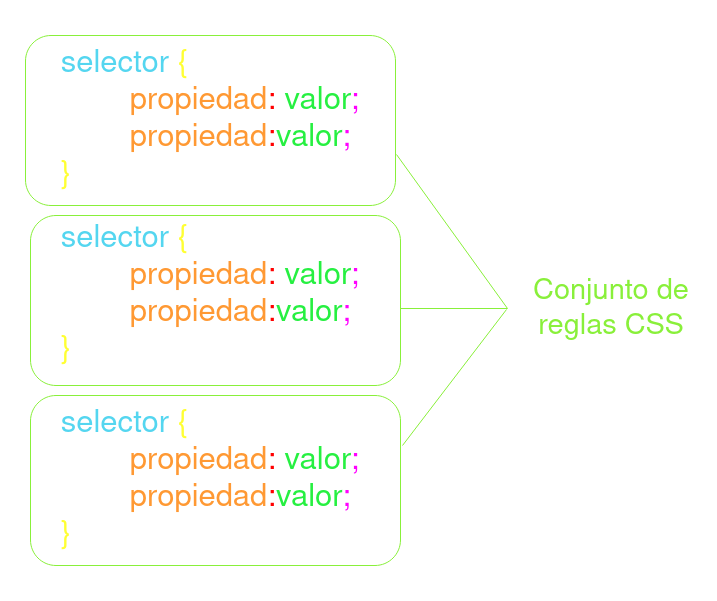

The diagram above was exported from draw.io. Its source (the exported page's mxGraphModel, read from the mxfile embedded in the PNG):
<mxGraphModel dx="1434" dy="766" grid="1" gridSize="10" guides="1" tooltips="1" connect="1" arrows="1" fold="1" page="1" pageScale="1" pageWidth="827" pageHeight="1169" math="0" shadow="0">
  <root>
    <mxCell id="0" />
    <mxCell id="1" parent="0" />
    <mxCell id="iDXjAMpNUe32oRCLMMjr-28" value="" style="rounded=1;whiteSpace=wrap;html=1;fillColor=none;strokeColor=#89F03A;" vertex="1" parent="1">
      <mxGeometry x="135" y="270" width="370" height="170" as="geometry" />
    </mxCell>
    <mxCell id="iDXjAMpNUe32oRCLMMjr-30" value="" style="rounded=1;whiteSpace=wrap;html=1;fillColor=none;strokeColor=#89F03A;" vertex="1" parent="1">
      <mxGeometry x="140" y="630" width="370" height="170" as="geometry" />
    </mxCell>
    <mxCell id="iDXjAMpNUe32oRCLMMjr-1" value="&lt;div style=&quot;font-size: 31px;&quot; align=&quot;left&quot;&gt;&lt;font style=&quot;font-size: 31px;&quot;&gt;&lt;font style=&quot;font-size: 31px;&quot; color=&quot;#54d6f0&quot;&gt;selector&lt;/font&gt; &lt;font style=&quot;font-size: 31px;&quot; color=&quot;#ffff33&quot;&gt;{&lt;/font&gt;&lt;/font&gt;&lt;/div&gt;&lt;div style=&quot;font-size: 31px;&quot; align=&quot;left&quot;&gt;&lt;font style=&quot;font-size: 31px;&quot;&gt;&lt;span style=&quot;white-space: pre;&quot;&gt;&#09;&lt;/span&gt;&lt;font style=&quot;font-size: 31px;&quot; color=&quot;#ff9933&quot;&gt;propiedad&lt;/font&gt;&lt;font style=&quot;font-size: 31px;&quot; color=&quot;#ff0000&quot;&gt;:&lt;/font&gt; &lt;font style=&quot;font-size: 31px;&quot; color=&quot;#26f041&quot;&gt;valor&lt;/font&gt;&lt;font style=&quot;font-size: 31px;&quot; color=&quot;#ff00ff&quot;&gt;;&lt;/font&gt;&lt;/font&gt;&lt;/div&gt;&lt;div style=&quot;font-size: 31px;&quot; align=&quot;left&quot;&gt;&lt;font style=&quot;font-size: 31px;&quot;&gt;&lt;span style=&quot;white-space: pre;&quot;&gt;&#09;&lt;/span&gt;&lt;font style=&quot;font-size: 31px;&quot; color=&quot;#ff9933&quot;&gt;propiedad&lt;/font&gt;&lt;font style=&quot;font-size: 31px;&quot; color=&quot;#ff0000&quot;&gt;:&lt;/font&gt;&lt;font style=&quot;font-size: 31px;&quot; color=&quot;#26f041&quot;&gt;valor&lt;/font&gt;&lt;font style=&quot;font-size: 31px;&quot; color=&quot;#ff00ff&quot;&gt;;&lt;/font&gt;&lt;/font&gt;&lt;/div&gt;&lt;div style=&quot;font-size: 31px;&quot; align=&quot;left&quot;&gt;&lt;font style=&quot;font-size: 31px;&quot; color=&quot;#ffff33&quot;&gt;}&lt;/font&gt;&lt;font style=&quot;font-size: 31px;&quot; color=&quot;#ffff33&quot;&gt;&lt;br&gt;&lt;/font&gt;&lt;/div&gt;" style="text;html=1;strokeColor=none;fillColor=none;align=center;verticalAlign=middle;whiteSpace=wrap;rounded=0;" vertex="1" parent="1">
      <mxGeometry x="110" y="235" width="420" height="240" as="geometry" />
    </mxCell>
    <mxCell id="iDXjAMpNUe32oRCLMMjr-26" value="&lt;div style=&quot;font-size: 31px;&quot; align=&quot;left&quot;&gt;&lt;font style=&quot;font-size: 31px;&quot;&gt;&lt;font style=&quot;font-size: 31px;&quot; color=&quot;#54d6f0&quot;&gt;selector&lt;/font&gt; &lt;font style=&quot;font-size: 31px;&quot; color=&quot;#ffff33&quot;&gt;{&lt;/font&gt;&lt;/font&gt;&lt;/div&gt;&lt;div style=&quot;font-size: 31px;&quot; align=&quot;left&quot;&gt;&lt;font style=&quot;font-size: 31px;&quot;&gt;&lt;span style=&quot;white-space: pre;&quot;&gt;&#09;&lt;/span&gt;&lt;font style=&quot;font-size: 31px;&quot; color=&quot;#ff9933&quot;&gt;propiedad&lt;/font&gt;&lt;font style=&quot;font-size: 31px;&quot; color=&quot;#ff0000&quot;&gt;:&lt;/font&gt; &lt;font style=&quot;font-size: 31px;&quot; color=&quot;#26f041&quot;&gt;valor&lt;/font&gt;&lt;font style=&quot;font-size: 31px;&quot; color=&quot;#ff00ff&quot;&gt;;&lt;/font&gt;&lt;/font&gt;&lt;/div&gt;&lt;div style=&quot;font-size: 31px;&quot; align=&quot;left&quot;&gt;&lt;font style=&quot;font-size: 31px;&quot;&gt;&lt;span style=&quot;white-space: pre;&quot;&gt;&#09;&lt;/span&gt;&lt;font style=&quot;font-size: 31px;&quot; color=&quot;#ff9933&quot;&gt;propiedad&lt;/font&gt;&lt;font style=&quot;font-size: 31px;&quot; color=&quot;#ff0000&quot;&gt;:&lt;/font&gt;&lt;font style=&quot;font-size: 31px;&quot; color=&quot;#26f041&quot;&gt;valor&lt;/font&gt;&lt;font style=&quot;font-size: 31px;&quot; color=&quot;#ff00ff&quot;&gt;;&lt;/font&gt;&lt;/font&gt;&lt;/div&gt;&lt;div style=&quot;font-size: 31px;&quot; align=&quot;left&quot;&gt;&lt;font style=&quot;font-size: 31px;&quot; color=&quot;#ffff33&quot;&gt;}&lt;/font&gt;&lt;font style=&quot;font-size: 31px;&quot; color=&quot;#ffff33&quot;&gt;&lt;br&gt;&lt;/font&gt;&lt;/div&gt;" style="text;html=1;strokeColor=none;fillColor=none;align=center;verticalAlign=middle;whiteSpace=wrap;rounded=0;" vertex="1" parent="1">
      <mxGeometry x="110" y="410" width="420" height="240" as="geometry" />
    </mxCell>
    <mxCell id="iDXjAMpNUe32oRCLMMjr-27" value="&lt;div style=&quot;font-size: 31px;&quot; align=&quot;left&quot;&gt;&lt;font style=&quot;font-size: 31px;&quot;&gt;&lt;font style=&quot;font-size: 31px;&quot; color=&quot;#54d6f0&quot;&gt;selector&lt;/font&gt; &lt;font style=&quot;font-size: 31px;&quot; color=&quot;#ffff33&quot;&gt;{&lt;/font&gt;&lt;/font&gt;&lt;/div&gt;&lt;div style=&quot;font-size: 31px;&quot; align=&quot;left&quot;&gt;&lt;font style=&quot;font-size: 31px;&quot;&gt;&lt;span style=&quot;white-space: pre;&quot;&gt;&#09;&lt;/span&gt;&lt;font style=&quot;font-size: 31px;&quot; color=&quot;#ff9933&quot;&gt;propiedad&lt;/font&gt;&lt;font style=&quot;font-size: 31px;&quot; color=&quot;#ff0000&quot;&gt;:&lt;/font&gt; &lt;font style=&quot;font-size: 31px;&quot; color=&quot;#26f041&quot;&gt;valor&lt;/font&gt;&lt;font style=&quot;font-size: 31px;&quot; color=&quot;#ff00ff&quot;&gt;;&lt;/font&gt;&lt;/font&gt;&lt;/div&gt;&lt;div style=&quot;font-size: 31px;&quot; align=&quot;left&quot;&gt;&lt;font style=&quot;font-size: 31px;&quot;&gt;&lt;span style=&quot;white-space: pre;&quot;&gt;&#09;&lt;/span&gt;&lt;font style=&quot;font-size: 31px;&quot; color=&quot;#ff9933&quot;&gt;propiedad&lt;/font&gt;&lt;font style=&quot;font-size: 31px;&quot; color=&quot;#ff0000&quot;&gt;:&lt;/font&gt;&lt;font style=&quot;font-size: 31px;&quot; color=&quot;#26f041&quot;&gt;valor&lt;/font&gt;&lt;font style=&quot;font-size: 31px;&quot; color=&quot;#ff00ff&quot;&gt;;&lt;/font&gt;&lt;/font&gt;&lt;/div&gt;&lt;div style=&quot;font-size: 31px;&quot; align=&quot;left&quot;&gt;&lt;font style=&quot;font-size: 31px;&quot; color=&quot;#ffff33&quot;&gt;}&lt;/font&gt;&lt;font style=&quot;font-size: 31px;&quot; color=&quot;#ffff33&quot;&gt;&lt;br&gt;&lt;/font&gt;&lt;/div&gt;" style="text;html=1;strokeColor=none;fillColor=none;align=center;verticalAlign=middle;whiteSpace=wrap;rounded=0;" vertex="1" parent="1">
      <mxGeometry x="110" y="595" width="420" height="240" as="geometry" />
    </mxCell>
    <mxCell id="iDXjAMpNUe32oRCLMMjr-29" value="" style="rounded=1;whiteSpace=wrap;html=1;fillColor=none;strokeColor=#89F03A;" vertex="1" parent="1">
      <mxGeometry x="140" y="450" width="370" height="170" as="geometry" />
    </mxCell>
    <mxCell id="iDXjAMpNUe32oRCLMMjr-31" value="&lt;font style=&quot;font-size: 29px;&quot; color=&quot;#89f03a&quot;&gt;Conjunto de reglas CSS&lt;/font&gt;" style="text;html=1;strokeColor=none;fillColor=none;align=center;verticalAlign=middle;whiteSpace=wrap;rounded=0;" vertex="1" parent="1">
      <mxGeometry x="616" y="449" width="210" height="190" as="geometry" />
    </mxCell>
    <mxCell id="iDXjAMpNUe32oRCLMMjr-32" value="" style="endArrow=none;html=1;rounded=0;strokeColor=#89F03A;" edge="1" parent="1">
      <mxGeometry width="50" height="50" relative="1" as="geometry">
        <mxPoint x="506" y="389" as="sourcePoint" />
        <mxPoint x="617" y="543" as="targetPoint" />
      </mxGeometry>
    </mxCell>
    <mxCell id="iDXjAMpNUe32oRCLMMjr-33" value="" style="endArrow=none;html=1;rounded=0;strokeColor=#89F03A;" edge="1" parent="1">
      <mxGeometry width="50" height="50" relative="1" as="geometry">
        <mxPoint x="616" y="544" as="sourcePoint" />
        <mxPoint x="512" y="680" as="targetPoint" />
      </mxGeometry>
    </mxCell>
    <mxCell id="iDXjAMpNUe32oRCLMMjr-34" value="" style="endArrow=none;html=1;rounded=0;strokeColor=#89F03A;" edge="1" parent="1">
      <mxGeometry width="50" height="50" relative="1" as="geometry">
        <mxPoint x="617" y="543" as="sourcePoint" />
        <mxPoint x="510" y="543" as="targetPoint" />
      </mxGeometry>
    </mxCell>
  </root>
</mxGraphModel>